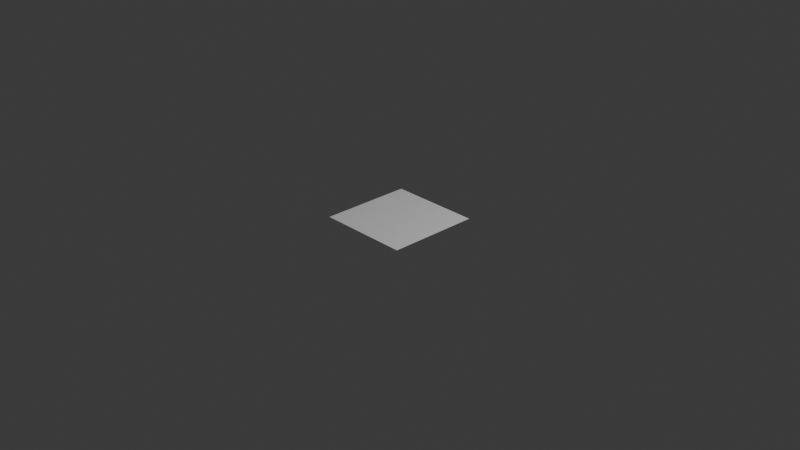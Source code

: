# Source: cracks.blend  (saved by Blender 4.2.66; exported with 4.5.12 LTS)
import bpy
from mathutils import Matrix  # noqa: F401  (used for matrix-valued properties, if any)

bpy.ops.wm.read_factory_settings(use_empty=True)
scene = bpy.context.scene
scene.name = 'Scene'

# ---- collections
col_collection = bpy.data.collections.new('Collection'); scene.collection.children.link(col_collection)

# ---- world
world_world = bpy.data.worlds.new('World'); scene.world = world_world
world_world.use_nodes = True; world_world.node_tree.nodes.clear()
_N = world_world.node_tree.nodes; _L = world_world.node_tree.links
n0 = _N.new('ShaderNodeOutputWorld'); n0.name = 'World Output'; n0.location = (300, 300)
n1 = _N.new('ShaderNodeBackground'); n1.name = 'Background'; n1.location = (10, 300)
n1.inputs[0].default_value = (0.05088, 0.05088, 0.05088, 1.0)
_L.new(n1.outputs[0], n0.inputs[0])
n0.is_active_output = True
world_world.color = (0.05088, 0.05088, 0.05088)
world_world.sun_shadow_jitter_overblur = 0.0

# ---- cameras
cam_camera = bpy.data.cameras.new('Camera')
cam_camera.clip_end = 100.0
cam_camera.ortho_scale = 7.314

# ---- lights
light_light = bpy.data.lights.new('Light', 'POINT')
light_light.energy = 1000.0
light_light.shadow_soft_size = 0.1

# ---- meshes
me_plane = bpy.data.meshes.new('Plane')
me_plane.from_pydata([(-0.5, 0.01, 0.5), (0.5, 0.01, 0.5), (-0.5, 0.01, -0.5), (0.5, 0.01, -0.5)], [], [(0, 1, 3, 2)])
_uv = me_plane.uv_layers.new(name='UVMap')
_uv.uv.foreach_set('vector', [0.0, 0.0, 1.0, 0.0, 1.0, 1.0, 0.0, 1.0])
me_plane.update()

# ---- objects
ob_light = bpy.data.objects.new('Light', light_light)
ob_camera = bpy.data.objects.new('Camera', cam_camera)
ob_cracks_m = bpy.data.objects.new('cracks_M', me_plane)

# ---- transforms, parenting, visibility, modifiers, constraints
ob_light.location = (4.076, 1.005, 5.904)
ob_light.rotation_euler = (0.6503, 0.05522, 1.866)
ob_light.lock_rotations_4d = False
ob_light.empty_display_type = 'ARROWS'
ob_light.color = (0.0, 0.0, 0.0, 0.0)
ob_light.lineart.crease_threshold = 0.0
ob_camera.location = (7.359, -6.926, 4.958)
ob_camera.rotation_euler = (1.109, 0.0, 0.8149)
ob_camera.lock_rotations_4d = False
ob_camera.empty_display_type = 'ARROWS'
ob_camera.color = (0.0, 0.0, 0.0, 0.0)
ob_camera.display_type = 'WIRE'
ob_camera.lineart.crease_threshold = 0.0
ob_cracks_m.location = (0.0, 0.0, 0.0)
ob_cracks_m.rotation_euler = (1.571, 2.22e-16, 2.22e-16)

# ---- collection membership
col_collection.objects.link(ob_light)
col_collection.objects.link(ob_camera)
col_collection.objects.link(ob_cracks_m)

# ---- scene / render settings (as saved in the file)
scene.camera = ob_camera
scene.frame_start = 1; scene.frame_end = 250; scene.frame_set(1)
scene.render.engine = 'BLENDER_EEVEE_NEXT'
bpy.context.view_layer.update()
